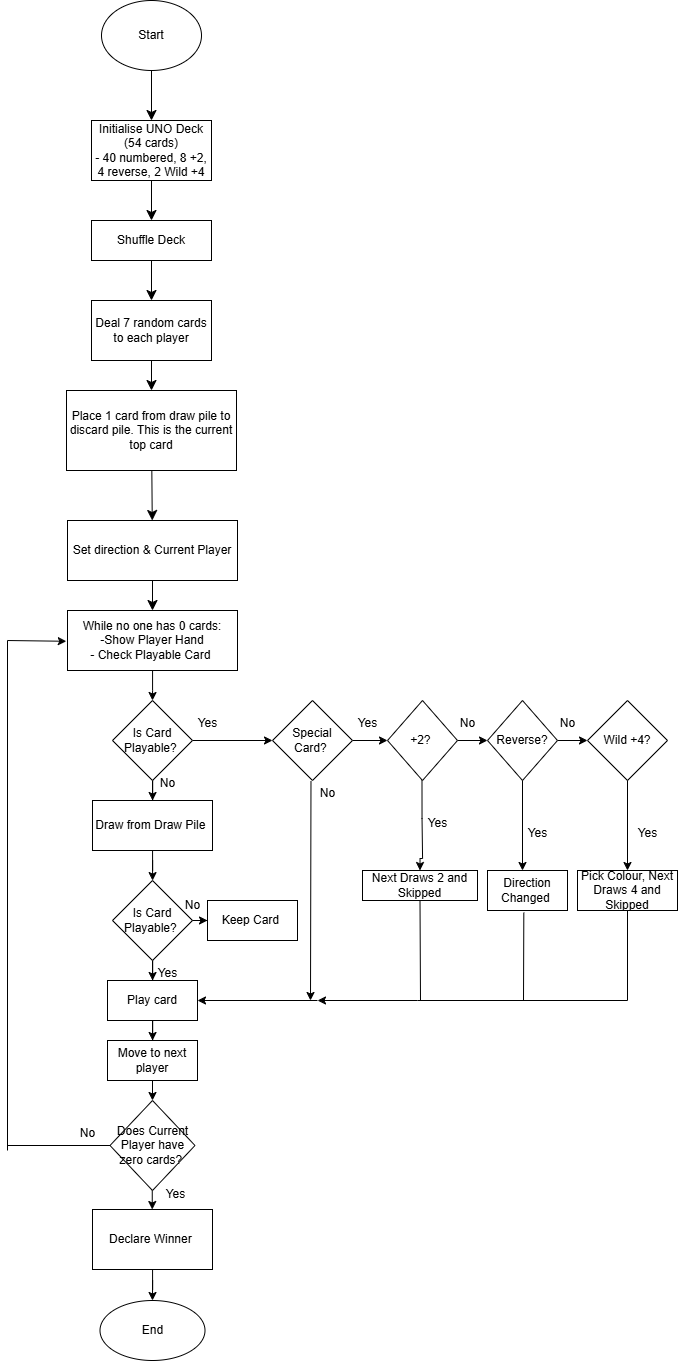

The diagram above was exported from draw.io. Its source (the exported page's mxGraphModel, read from the mxfile embedded in the PNG):
<mxGraphModel dx="1708" dy="1872" grid="1" gridSize="10" guides="1" tooltips="1" connect="1" arrows="1" fold="1" page="1" pageScale="1" pageWidth="827" pageHeight="1169" math="0" shadow="0">
  <root>
    <mxCell id="0" />
    <mxCell id="1" parent="0" />
    <mxCell id="6tXy4d2kIZ__9s9W69dI-4" value="" style="edgeStyle=none;curved=1;rounded=0;orthogonalLoop=1;jettySize=auto;html=1;fontSize=12;startSize=8;endSize=8;" parent="1" source="6tXy4d2kIZ__9s9W69dI-2" target="6tXy4d2kIZ__9s9W69dI-3" edge="1">
      <mxGeometry relative="1" as="geometry" />
    </mxCell>
    <mxCell id="6tXy4d2kIZ__9s9W69dI-2" value="Start" style="ellipse;whiteSpace=wrap;html=1;" parent="1" vertex="1">
      <mxGeometry x="314" y="-40" width="100" height="70" as="geometry" />
    </mxCell>
    <mxCell id="6tXy4d2kIZ__9s9W69dI-6" value="" style="edgeStyle=none;curved=1;rounded=0;orthogonalLoop=1;jettySize=auto;html=1;fontSize=12;startSize=8;endSize=8;" parent="1" source="6tXy4d2kIZ__9s9W69dI-3" target="6tXy4d2kIZ__9s9W69dI-5" edge="1">
      <mxGeometry relative="1" as="geometry" />
    </mxCell>
    <mxCell id="6tXy4d2kIZ__9s9W69dI-3" value="Initialise UNO Deck (54 cards)&lt;div&gt;- 40 numbered, 8 +2, 4 reverse, 2 Wild +4&lt;/div&gt;" style="whiteSpace=wrap;html=1;" parent="1" vertex="1">
      <mxGeometry x="304" y="80" width="120" height="60" as="geometry" />
    </mxCell>
    <mxCell id="IMi6WIVi-8Hof7DbPWwA-4" value="" style="edgeStyle=none;curved=1;rounded=0;orthogonalLoop=1;jettySize=auto;html=1;fontSize=12;startSize=8;endSize=8;" parent="1" source="6tXy4d2kIZ__9s9W69dI-5" target="IMi6WIVi-8Hof7DbPWwA-3" edge="1">
      <mxGeometry relative="1" as="geometry" />
    </mxCell>
    <mxCell id="6tXy4d2kIZ__9s9W69dI-5" value="Shuffle Deck" style="whiteSpace=wrap;html=1;" parent="1" vertex="1">
      <mxGeometry x="304" y="180" width="120" height="40" as="geometry" />
    </mxCell>
    <mxCell id="IMi6WIVi-8Hof7DbPWwA-6" value="" style="edgeStyle=none;curved=1;rounded=0;orthogonalLoop=1;jettySize=auto;html=1;fontSize=12;startSize=8;endSize=8;" parent="1" source="IMi6WIVi-8Hof7DbPWwA-3" target="IMi6WIVi-8Hof7DbPWwA-5" edge="1">
      <mxGeometry relative="1" as="geometry" />
    </mxCell>
    <mxCell id="IMi6WIVi-8Hof7DbPWwA-3" value="Deal 7 random cards to each player" style="whiteSpace=wrap;html=1;" parent="1" vertex="1">
      <mxGeometry x="304" y="260" width="120" height="60" as="geometry" />
    </mxCell>
    <mxCell id="IMi6WIVi-8Hof7DbPWwA-8" value="" style="edgeStyle=none;curved=1;rounded=0;orthogonalLoop=1;jettySize=auto;html=1;fontSize=12;startSize=8;endSize=8;" parent="1" source="IMi6WIVi-8Hof7DbPWwA-5" target="IMi6WIVi-8Hof7DbPWwA-7" edge="1">
      <mxGeometry relative="1" as="geometry" />
    </mxCell>
    <mxCell id="IMi6WIVi-8Hof7DbPWwA-5" value="Place 1 card from draw pile to discard pile. This is the current top card" style="whiteSpace=wrap;html=1;" parent="1" vertex="1">
      <mxGeometry x="279" y="350" width="170" height="80" as="geometry" />
    </mxCell>
    <mxCell id="IMi6WIVi-8Hof7DbPWwA-12" value="" style="edgeStyle=none;curved=1;rounded=0;orthogonalLoop=1;jettySize=auto;html=1;fontSize=12;startSize=8;endSize=8;" parent="1" source="IMi6WIVi-8Hof7DbPWwA-7" target="IMi6WIVi-8Hof7DbPWwA-11" edge="1">
      <mxGeometry relative="1" as="geometry" />
    </mxCell>
    <mxCell id="IMi6WIVi-8Hof7DbPWwA-7" value="Set direction &amp;amp; Current Player" style="whiteSpace=wrap;html=1;" parent="1" vertex="1">
      <mxGeometry x="280" y="480" width="170" height="60" as="geometry" />
    </mxCell>
    <mxCell id="6RuxIA508bI_yS2dLZ0x-2" value="" style="edgeStyle=orthogonalEdgeStyle;rounded=0;orthogonalLoop=1;jettySize=auto;html=1;" edge="1" parent="1" source="IMi6WIVi-8Hof7DbPWwA-11">
      <mxGeometry relative="1" as="geometry">
        <mxPoint x="365" y="660" as="targetPoint" />
      </mxGeometry>
    </mxCell>
    <mxCell id="IMi6WIVi-8Hof7DbPWwA-11" value="While no one has 0 cards:&lt;div&gt;-Show Player Hand&lt;/div&gt;&lt;div&gt;- Check Playable Card&amp;nbsp;&lt;/div&gt;" style="whiteSpace=wrap;html=1;" parent="1" vertex="1">
      <mxGeometry x="280" y="570" width="170" height="60" as="geometry" />
    </mxCell>
    <mxCell id="6RuxIA508bI_yS2dLZ0x-4" value="" style="edgeStyle=orthogonalEdgeStyle;rounded=0;orthogonalLoop=1;jettySize=auto;html=1;" edge="1" parent="1" source="6RuxIA508bI_yS2dLZ0x-1" target="6RuxIA508bI_yS2dLZ0x-3">
      <mxGeometry relative="1" as="geometry" />
    </mxCell>
    <mxCell id="6RuxIA508bI_yS2dLZ0x-32" value="" style="edgeStyle=orthogonalEdgeStyle;rounded=0;orthogonalLoop=1;jettySize=auto;html=1;" edge="1" parent="1" source="6RuxIA508bI_yS2dLZ0x-1" target="6RuxIA508bI_yS2dLZ0x-31">
      <mxGeometry relative="1" as="geometry" />
    </mxCell>
    <mxCell id="6RuxIA508bI_yS2dLZ0x-1" value="Is Card Playable?&amp;nbsp;" style="rhombus;whiteSpace=wrap;html=1;" vertex="1" parent="1">
      <mxGeometry x="325" y="660" width="80" height="80" as="geometry" />
    </mxCell>
    <mxCell id="6RuxIA508bI_yS2dLZ0x-8" value="" style="edgeStyle=orthogonalEdgeStyle;rounded=0;orthogonalLoop=1;jettySize=auto;html=1;" edge="1" parent="1" source="6RuxIA508bI_yS2dLZ0x-3" target="6RuxIA508bI_yS2dLZ0x-7">
      <mxGeometry relative="1" as="geometry" />
    </mxCell>
    <mxCell id="6RuxIA508bI_yS2dLZ0x-3" value="Draw from Draw Pile&amp;nbsp;" style="whiteSpace=wrap;html=1;" vertex="1" parent="1">
      <mxGeometry x="305" y="760" width="120" height="50" as="geometry" />
    </mxCell>
    <mxCell id="6RuxIA508bI_yS2dLZ0x-11" value="" style="edgeStyle=orthogonalEdgeStyle;rounded=0;orthogonalLoop=1;jettySize=auto;html=1;" edge="1" parent="1" source="6RuxIA508bI_yS2dLZ0x-7" target="6RuxIA508bI_yS2dLZ0x-10">
      <mxGeometry relative="1" as="geometry" />
    </mxCell>
    <mxCell id="6RuxIA508bI_yS2dLZ0x-14" value="" style="edgeStyle=orthogonalEdgeStyle;rounded=0;orthogonalLoop=1;jettySize=auto;html=1;" edge="1" parent="1" source="6RuxIA508bI_yS2dLZ0x-7" target="6RuxIA508bI_yS2dLZ0x-13">
      <mxGeometry relative="1" as="geometry" />
    </mxCell>
    <mxCell id="6RuxIA508bI_yS2dLZ0x-7" value="Is Card Playable?&amp;nbsp;" style="rhombus;whiteSpace=wrap;html=1;" vertex="1" parent="1">
      <mxGeometry x="325" y="840" width="80" height="80" as="geometry" />
    </mxCell>
    <mxCell id="6RuxIA508bI_yS2dLZ0x-9" value="No" style="text;html=1;align=center;verticalAlign=middle;resizable=0;points=[];autosize=1;strokeColor=none;fillColor=none;" vertex="1" parent="1">
      <mxGeometry x="360" y="728" width="40" height="30" as="geometry" />
    </mxCell>
    <mxCell id="6RuxIA508bI_yS2dLZ0x-17" value="" style="edgeStyle=orthogonalEdgeStyle;rounded=0;orthogonalLoop=1;jettySize=auto;html=1;" edge="1" parent="1" source="6RuxIA508bI_yS2dLZ0x-10" target="6RuxIA508bI_yS2dLZ0x-16">
      <mxGeometry relative="1" as="geometry" />
    </mxCell>
    <mxCell id="6RuxIA508bI_yS2dLZ0x-10" value="Play card" style="whiteSpace=wrap;html=1;" vertex="1" parent="1">
      <mxGeometry x="320" y="940" width="90" height="40" as="geometry" />
    </mxCell>
    <mxCell id="6RuxIA508bI_yS2dLZ0x-12" value="Yes" style="text;html=1;align=center;verticalAlign=middle;resizable=0;points=[];autosize=1;strokeColor=none;fillColor=none;" vertex="1" parent="1">
      <mxGeometry x="360" y="918" width="40" height="30" as="geometry" />
    </mxCell>
    <mxCell id="6RuxIA508bI_yS2dLZ0x-13" value="Keep Card&amp;nbsp;" style="whiteSpace=wrap;html=1;" vertex="1" parent="1">
      <mxGeometry x="420" y="860" width="90" height="40" as="geometry" />
    </mxCell>
    <mxCell id="6RuxIA508bI_yS2dLZ0x-15" value="No" style="text;html=1;align=center;verticalAlign=middle;resizable=0;points=[];autosize=1;strokeColor=none;fillColor=none;" vertex="1" parent="1">
      <mxGeometry x="385" y="850" width="40" height="30" as="geometry" />
    </mxCell>
    <mxCell id="6RuxIA508bI_yS2dLZ0x-19" value="" style="edgeStyle=orthogonalEdgeStyle;rounded=0;orthogonalLoop=1;jettySize=auto;html=1;" edge="1" parent="1" source="6RuxIA508bI_yS2dLZ0x-16" target="6RuxIA508bI_yS2dLZ0x-18">
      <mxGeometry relative="1" as="geometry">
        <Array as="points">
          <mxPoint x="365" y="1070" />
          <mxPoint x="365" y="1070" />
        </Array>
      </mxGeometry>
    </mxCell>
    <mxCell id="6RuxIA508bI_yS2dLZ0x-16" value="Move to next player" style="whiteSpace=wrap;html=1;" vertex="1" parent="1">
      <mxGeometry x="320" y="1000" width="90" height="40" as="geometry" />
    </mxCell>
    <mxCell id="6RuxIA508bI_yS2dLZ0x-26" value="" style="edgeStyle=orthogonalEdgeStyle;rounded=0;orthogonalLoop=1;jettySize=auto;html=1;" edge="1" parent="1">
      <mxGeometry relative="1" as="geometry">
        <mxPoint x="364.7663934426231" y="1119.0026422372225" as="sourcePoint" />
        <mxPoint x="364.75" y="1169.02" as="targetPoint" />
      </mxGeometry>
    </mxCell>
    <mxCell id="6RuxIA508bI_yS2dLZ0x-18" value="Does Current Player have zero cards?&amp;nbsp;" style="rhombus;whiteSpace=wrap;html=1;" vertex="1" parent="1">
      <mxGeometry x="322.5" y="1060" width="85" height="90" as="geometry" />
    </mxCell>
    <mxCell id="6RuxIA508bI_yS2dLZ0x-21" value="" style="endArrow=none;html=1;rounded=0;exitX=0;exitY=0.5;exitDx=0;exitDy=0;" edge="1" parent="1" source="6RuxIA508bI_yS2dLZ0x-18">
      <mxGeometry width="50" height="50" relative="1" as="geometry">
        <mxPoint x="305" y="1110" as="sourcePoint" />
        <mxPoint x="220" y="1105" as="targetPoint" />
      </mxGeometry>
    </mxCell>
    <mxCell id="6RuxIA508bI_yS2dLZ0x-22" value="" style="endArrow=none;html=1;rounded=0;" edge="1" parent="1">
      <mxGeometry width="50" height="50" relative="1" as="geometry">
        <mxPoint x="220" y="1110" as="sourcePoint" />
        <mxPoint x="220" y="600" as="targetPoint" />
      </mxGeometry>
    </mxCell>
    <mxCell id="6RuxIA508bI_yS2dLZ0x-23" value="" style="endArrow=classic;html=1;rounded=0;entryX=-0.007;entryY=0.513;entryDx=0;entryDy=0;entryPerimeter=0;" edge="1" parent="1" target="IMi6WIVi-8Hof7DbPWwA-11">
      <mxGeometry width="50" height="50" relative="1" as="geometry">
        <mxPoint x="220" y="600" as="sourcePoint" />
        <mxPoint x="340" y="580" as="targetPoint" />
      </mxGeometry>
    </mxCell>
    <mxCell id="6RuxIA508bI_yS2dLZ0x-24" value="No" style="text;html=1;align=center;verticalAlign=middle;resizable=0;points=[];autosize=1;strokeColor=none;fillColor=none;" vertex="1" parent="1">
      <mxGeometry x="280" y="1078" width="40" height="30" as="geometry" />
    </mxCell>
    <mxCell id="6RuxIA508bI_yS2dLZ0x-30" value="" style="edgeStyle=orthogonalEdgeStyle;rounded=0;orthogonalLoop=1;jettySize=auto;html=1;" edge="1" parent="1" source="6RuxIA508bI_yS2dLZ0x-25" target="6RuxIA508bI_yS2dLZ0x-29">
      <mxGeometry relative="1" as="geometry" />
    </mxCell>
    <mxCell id="6RuxIA508bI_yS2dLZ0x-25" value="Declare Winner&amp;nbsp;" style="whiteSpace=wrap;html=1;" vertex="1" parent="1">
      <mxGeometry x="305" y="1169" width="120" height="60" as="geometry" />
    </mxCell>
    <mxCell id="6RuxIA508bI_yS2dLZ0x-28" value="Yes" style="text;html=1;align=center;verticalAlign=middle;resizable=0;points=[];autosize=1;strokeColor=none;fillColor=none;" vertex="1" parent="1">
      <mxGeometry x="367.5" y="1139" width="40" height="30" as="geometry" />
    </mxCell>
    <mxCell id="6RuxIA508bI_yS2dLZ0x-29" value="End" style="ellipse;whiteSpace=wrap;html=1;" vertex="1" parent="1">
      <mxGeometry x="312.5" y="1260" width="105" height="60" as="geometry" />
    </mxCell>
    <mxCell id="6RuxIA508bI_yS2dLZ0x-38" value="" style="edgeStyle=orthogonalEdgeStyle;rounded=0;orthogonalLoop=1;jettySize=auto;html=1;" edge="1" parent="1" source="6RuxIA508bI_yS2dLZ0x-31" target="6RuxIA508bI_yS2dLZ0x-37">
      <mxGeometry relative="1" as="geometry" />
    </mxCell>
    <mxCell id="6RuxIA508bI_yS2dLZ0x-31" value="Special Card?&amp;nbsp;" style="rhombus;whiteSpace=wrap;html=1;" vertex="1" parent="1">
      <mxGeometry x="485" y="660" width="80" height="80" as="geometry" />
    </mxCell>
    <mxCell id="6RuxIA508bI_yS2dLZ0x-34" value="" style="endArrow=classic;html=1;rounded=0;entryX=1;entryY=0.5;entryDx=0;entryDy=0;" edge="1" parent="1" target="6RuxIA508bI_yS2dLZ0x-10">
      <mxGeometry width="50" height="50" relative="1" as="geometry">
        <mxPoint x="530" y="960" as="sourcePoint" />
        <mxPoint x="430" y="950" as="targetPoint" />
      </mxGeometry>
    </mxCell>
    <mxCell id="6RuxIA508bI_yS2dLZ0x-35" value="No" style="text;html=1;align=center;verticalAlign=middle;resizable=0;points=[];autosize=1;strokeColor=none;fillColor=none;" vertex="1" parent="1">
      <mxGeometry x="520" y="738" width="40" height="30" as="geometry" />
    </mxCell>
    <mxCell id="6RuxIA508bI_yS2dLZ0x-36" value="Yes" style="text;html=1;align=center;verticalAlign=middle;resizable=0;points=[];autosize=1;strokeColor=none;fillColor=none;" vertex="1" parent="1">
      <mxGeometry x="400" y="668" width="40" height="30" as="geometry" />
    </mxCell>
    <mxCell id="6RuxIA508bI_yS2dLZ0x-40" value="" style="edgeStyle=orthogonalEdgeStyle;rounded=0;orthogonalLoop=1;jettySize=auto;html=1;entryX=0.5;entryY=0;entryDx=0;entryDy=0;" edge="1" parent="1" target="6RuxIA508bI_yS2dLZ0x-39">
      <mxGeometry relative="1" as="geometry">
        <mxPoint x="634.4900000000001" y="738" as="sourcePoint" />
        <mxPoint x="634.49" y="818" as="targetPoint" />
        <Array as="points">
          <mxPoint x="635" y="778" />
          <mxPoint x="635" y="778" />
          <mxPoint x="635" y="818" />
          <mxPoint x="633" y="818" />
        </Array>
      </mxGeometry>
    </mxCell>
    <mxCell id="6RuxIA508bI_yS2dLZ0x-42" value="" style="edgeStyle=orthogonalEdgeStyle;rounded=0;orthogonalLoop=1;jettySize=auto;html=1;" edge="1" parent="1" source="6RuxIA508bI_yS2dLZ0x-37" target="6RuxIA508bI_yS2dLZ0x-41">
      <mxGeometry relative="1" as="geometry" />
    </mxCell>
    <mxCell id="6RuxIA508bI_yS2dLZ0x-37" value="+2?&amp;nbsp;" style="rhombus;whiteSpace=wrap;html=1;" vertex="1" parent="1">
      <mxGeometry x="600" y="660" width="70" height="80" as="geometry" />
    </mxCell>
    <mxCell id="6RuxIA508bI_yS2dLZ0x-39" value="Next Draws 2 and Skipped" style="whiteSpace=wrap;html=1;" vertex="1" parent="1">
      <mxGeometry x="575" y="830" width="115" height="30" as="geometry" />
    </mxCell>
    <mxCell id="6RuxIA508bI_yS2dLZ0x-48" value="" style="edgeStyle=orthogonalEdgeStyle;rounded=0;orthogonalLoop=1;jettySize=auto;html=1;" edge="1" parent="1" source="6RuxIA508bI_yS2dLZ0x-41" target="6RuxIA508bI_yS2dLZ0x-47">
      <mxGeometry relative="1" as="geometry" />
    </mxCell>
    <mxCell id="6RuxIA508bI_yS2dLZ0x-41" value="Reverse?" style="rhombus;whiteSpace=wrap;html=1;" vertex="1" parent="1">
      <mxGeometry x="700" y="660" width="70" height="80" as="geometry" />
    </mxCell>
    <mxCell id="6RuxIA508bI_yS2dLZ0x-45" value="" style="endArrow=classic;html=1;rounded=0;exitX=0.5;exitY=1;exitDx=0;exitDy=0;" edge="1" parent="1" source="6RuxIA508bI_yS2dLZ0x-41">
      <mxGeometry width="50" height="50" relative="1" as="geometry">
        <mxPoint x="620" y="810" as="sourcePoint" />
        <mxPoint x="735" y="830" as="targetPoint" />
      </mxGeometry>
    </mxCell>
    <mxCell id="6RuxIA508bI_yS2dLZ0x-46" value="Direction Changed&amp;nbsp;" style="rounded=0;whiteSpace=wrap;html=1;" vertex="1" parent="1">
      <mxGeometry x="700" y="830" width="80" height="40" as="geometry" />
    </mxCell>
    <mxCell id="6RuxIA508bI_yS2dLZ0x-50" value="" style="edgeStyle=orthogonalEdgeStyle;rounded=0;orthogonalLoop=1;jettySize=auto;html=1;" edge="1" parent="1" source="6RuxIA508bI_yS2dLZ0x-47" target="6RuxIA508bI_yS2dLZ0x-49">
      <mxGeometry relative="1" as="geometry" />
    </mxCell>
    <mxCell id="6RuxIA508bI_yS2dLZ0x-47" value="Wild +4?" style="rhombus;whiteSpace=wrap;html=1;" vertex="1" parent="1">
      <mxGeometry x="800" y="660" width="80" height="80" as="geometry" />
    </mxCell>
    <mxCell id="6RuxIA508bI_yS2dLZ0x-49" value="Pick Colour, Next Draws 4 and Skipped" style="whiteSpace=wrap;html=1;" vertex="1" parent="1">
      <mxGeometry x="790" y="830" width="100" height="40" as="geometry" />
    </mxCell>
    <mxCell id="6RuxIA508bI_yS2dLZ0x-51" value="" style="endArrow=none;html=1;rounded=0;exitX=0.5;exitY=1;exitDx=0;exitDy=0;" edge="1" parent="1" source="6RuxIA508bI_yS2dLZ0x-39">
      <mxGeometry width="50" height="50" relative="1" as="geometry">
        <mxPoint x="670" y="910" as="sourcePoint" />
        <mxPoint x="633" y="960" as="targetPoint" />
      </mxGeometry>
    </mxCell>
    <mxCell id="6RuxIA508bI_yS2dLZ0x-52" value="" style="endArrow=classic;html=1;rounded=0;" edge="1" parent="1">
      <mxGeometry width="50" height="50" relative="1" as="geometry">
        <mxPoint x="630" y="960" as="sourcePoint" />
        <mxPoint x="530" y="960" as="targetPoint" />
      </mxGeometry>
    </mxCell>
    <mxCell id="6RuxIA508bI_yS2dLZ0x-53" value="" style="endArrow=none;html=1;rounded=0;exitX=0.454;exitY=1.054;exitDx=0;exitDy=0;exitPerimeter=0;" edge="1" parent="1" source="6RuxIA508bI_yS2dLZ0x-46">
      <mxGeometry width="50" height="50" relative="1" as="geometry">
        <mxPoint x="730" y="950" as="sourcePoint" />
        <mxPoint x="736" y="960" as="targetPoint" />
      </mxGeometry>
    </mxCell>
    <mxCell id="6RuxIA508bI_yS2dLZ0x-54" value="" style="endArrow=none;html=1;rounded=0;" edge="1" parent="1">
      <mxGeometry width="50" height="50" relative="1" as="geometry">
        <mxPoint x="840" y="960" as="sourcePoint" />
        <mxPoint x="840" y="870" as="targetPoint" />
      </mxGeometry>
    </mxCell>
    <mxCell id="6RuxIA508bI_yS2dLZ0x-55" value="" style="endArrow=none;html=1;rounded=0;" edge="1" parent="1">
      <mxGeometry width="50" height="50" relative="1" as="geometry">
        <mxPoint x="630" y="960" as="sourcePoint" />
        <mxPoint x="840" y="960" as="targetPoint" />
      </mxGeometry>
    </mxCell>
    <mxCell id="6RuxIA508bI_yS2dLZ0x-56" value="" style="endArrow=classic;html=1;rounded=0;exitX=0.087;exitY=0.091;exitDx=0;exitDy=0;exitPerimeter=0;" edge="1" parent="1" source="6RuxIA508bI_yS2dLZ0x-35">
      <mxGeometry width="50" height="50" relative="1" as="geometry">
        <mxPoint x="560" y="870" as="sourcePoint" />
        <mxPoint x="523" y="960" as="targetPoint" />
      </mxGeometry>
    </mxCell>
    <mxCell id="6RuxIA508bI_yS2dLZ0x-57" value="Yes" style="text;html=1;align=center;verticalAlign=middle;resizable=0;points=[];autosize=1;strokeColor=none;fillColor=none;" vertex="1" parent="1">
      <mxGeometry x="560" y="668" width="40" height="30" as="geometry" />
    </mxCell>
    <mxCell id="6RuxIA508bI_yS2dLZ0x-58" value="No" style="text;html=1;align=center;verticalAlign=middle;resizable=0;points=[];autosize=1;strokeColor=none;fillColor=none;" vertex="1" parent="1">
      <mxGeometry x="660" y="668" width="40" height="30" as="geometry" />
    </mxCell>
    <mxCell id="6RuxIA508bI_yS2dLZ0x-61" value="Yes" style="text;html=1;align=center;verticalAlign=middle;resizable=0;points=[];autosize=1;strokeColor=none;fillColor=none;" vertex="1" parent="1">
      <mxGeometry x="630" y="768" width="40" height="30" as="geometry" />
    </mxCell>
    <mxCell id="6RuxIA508bI_yS2dLZ0x-62" value="Yes" style="text;html=1;align=center;verticalAlign=middle;resizable=0;points=[];autosize=1;strokeColor=none;fillColor=none;" vertex="1" parent="1">
      <mxGeometry x="730" y="778" width="40" height="30" as="geometry" />
    </mxCell>
    <mxCell id="6RuxIA508bI_yS2dLZ0x-63" value="No" style="text;html=1;align=center;verticalAlign=middle;resizable=0;points=[];autosize=1;strokeColor=none;fillColor=none;" vertex="1" parent="1">
      <mxGeometry x="760" y="668" width="40" height="30" as="geometry" />
    </mxCell>
    <mxCell id="6RuxIA508bI_yS2dLZ0x-64" value="Yes" style="text;html=1;align=center;verticalAlign=middle;resizable=0;points=[];autosize=1;strokeColor=none;fillColor=none;" vertex="1" parent="1">
      <mxGeometry x="840" y="778" width="40" height="30" as="geometry" />
    </mxCell>
  </root>
</mxGraphModel>